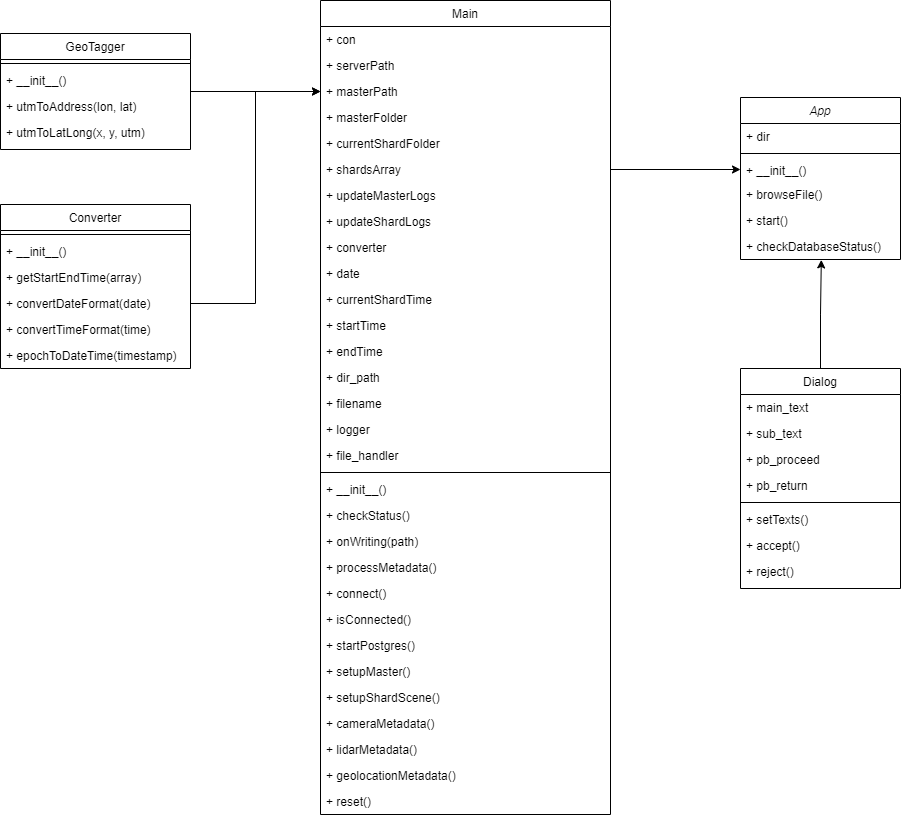

The diagram above was exported from draw.io. Its source (the exported page's mxGraphModel, read from the mxfile embedded in the PNG):
<mxGraphModel dx="3245" dy="1342" grid="1" gridSize="10" guides="1" tooltips="1" connect="1" arrows="1" fold="1" page="1" pageScale="1" pageWidth="827" pageHeight="1169" math="0" shadow="0">
  <root>
    <mxCell id="WIyWlLk6GJQsqaUBKTNV-0" />
    <mxCell id="WIyWlLk6GJQsqaUBKTNV-1" parent="WIyWlLk6GJQsqaUBKTNV-0" />
    <mxCell id="zkfFHV4jXpPFQw0GAbJ--0" value="App" style="swimlane;fontStyle=2;align=center;verticalAlign=top;childLayout=stackLayout;horizontal=1;startSize=26;horizontalStack=0;resizeParent=1;resizeLast=0;collapsible=1;marginBottom=0;rounded=0;shadow=0;strokeWidth=1;" parent="WIyWlLk6GJQsqaUBKTNV-1" vertex="1">
      <mxGeometry x="190" y="137" width="160" height="162" as="geometry">
        <mxRectangle x="230" y="140" width="160" height="26" as="alternateBounds" />
      </mxGeometry>
    </mxCell>
    <mxCell id="zkfFHV4jXpPFQw0GAbJ--2" value="+ dir" style="text;align=left;verticalAlign=top;spacingLeft=4;spacingRight=4;overflow=hidden;rotatable=0;points=[[0,0.5],[1,0.5]];portConstraint=eastwest;rounded=0;shadow=0;html=0;" parent="zkfFHV4jXpPFQw0GAbJ--0" vertex="1">
      <mxGeometry y="26" width="160" height="26" as="geometry" />
    </mxCell>
    <mxCell id="zkfFHV4jXpPFQw0GAbJ--4" value="" style="line;html=1;strokeWidth=1;align=left;verticalAlign=middle;spacingTop=-1;spacingLeft=3;spacingRight=3;rotatable=0;labelPosition=right;points=[];portConstraint=eastwest;" parent="zkfFHV4jXpPFQw0GAbJ--0" vertex="1">
      <mxGeometry y="52" width="160" height="8" as="geometry" />
    </mxCell>
    <mxCell id="zkfFHV4jXpPFQw0GAbJ--5" value="+ __init__()" style="text;align=left;verticalAlign=top;spacingLeft=4;spacingRight=4;overflow=hidden;rotatable=0;points=[[0,0.5],[1,0.5]];portConstraint=eastwest;" parent="zkfFHV4jXpPFQw0GAbJ--0" vertex="1">
      <mxGeometry y="60" width="160" height="24" as="geometry" />
    </mxCell>
    <mxCell id="7yBowejVHSvm8_5Gtd46-0" value="+ browseFile()" style="text;align=left;verticalAlign=top;spacingLeft=4;spacingRight=4;overflow=hidden;rotatable=0;points=[[0,0.5],[1,0.5]];portConstraint=eastwest;rounded=0;shadow=0;html=0;" parent="zkfFHV4jXpPFQw0GAbJ--0" vertex="1">
      <mxGeometry y="84" width="160" height="26" as="geometry" />
    </mxCell>
    <mxCell id="7yBowejVHSvm8_5Gtd46-1" value="+ start()" style="text;align=left;verticalAlign=top;spacingLeft=4;spacingRight=4;overflow=hidden;rotatable=0;points=[[0,0.5],[1,0.5]];portConstraint=eastwest;rounded=0;shadow=0;html=0;" parent="zkfFHV4jXpPFQw0GAbJ--0" vertex="1">
      <mxGeometry y="110" width="160" height="26" as="geometry" />
    </mxCell>
    <mxCell id="OHmUjMmjAXD1WKu7aPyC-0" value="+ checkDatabaseStatus()" style="text;align=left;verticalAlign=top;spacingLeft=4;spacingRight=4;overflow=hidden;rotatable=0;points=[[0,0.5],[1,0.5]];portConstraint=eastwest;rounded=0;shadow=0;html=0;" vertex="1" parent="zkfFHV4jXpPFQw0GAbJ--0">
      <mxGeometry y="136" width="160" height="26" as="geometry" />
    </mxCell>
    <mxCell id="OHmUjMmjAXD1WKu7aPyC-48" style="edgeStyle=orthogonalEdgeStyle;rounded=0;orthogonalLoop=1;jettySize=auto;html=1;exitX=0.5;exitY=0;exitDx=0;exitDy=0;entryX=0.505;entryY=1.016;entryDx=0;entryDy=0;entryPerimeter=0;" edge="1" parent="WIyWlLk6GJQsqaUBKTNV-1" source="zkfFHV4jXpPFQw0GAbJ--17" target="OHmUjMmjAXD1WKu7aPyC-0">
      <mxGeometry relative="1" as="geometry" />
    </mxCell>
    <mxCell id="zkfFHV4jXpPFQw0GAbJ--17" value="Dialog" style="swimlane;fontStyle=0;align=center;verticalAlign=top;childLayout=stackLayout;horizontal=1;startSize=26;horizontalStack=0;resizeParent=1;resizeLast=0;collapsible=1;marginBottom=0;rounded=0;shadow=0;strokeWidth=1;" parent="WIyWlLk6GJQsqaUBKTNV-1" vertex="1">
      <mxGeometry x="190" y="408" width="160" height="220" as="geometry">
        <mxRectangle x="550" y="140" width="160" height="26" as="alternateBounds" />
      </mxGeometry>
    </mxCell>
    <mxCell id="zkfFHV4jXpPFQw0GAbJ--18" value="+ main_text" style="text;align=left;verticalAlign=top;spacingLeft=4;spacingRight=4;overflow=hidden;rotatable=0;points=[[0,0.5],[1,0.5]];portConstraint=eastwest;" parent="zkfFHV4jXpPFQw0GAbJ--17" vertex="1">
      <mxGeometry y="26" width="160" height="26" as="geometry" />
    </mxCell>
    <mxCell id="zkfFHV4jXpPFQw0GAbJ--19" value="+ sub_text" style="text;align=left;verticalAlign=top;spacingLeft=4;spacingRight=4;overflow=hidden;rotatable=0;points=[[0,0.5],[1,0.5]];portConstraint=eastwest;rounded=0;shadow=0;html=0;" parent="zkfFHV4jXpPFQw0GAbJ--17" vertex="1">
      <mxGeometry y="52" width="160" height="26" as="geometry" />
    </mxCell>
    <mxCell id="zkfFHV4jXpPFQw0GAbJ--20" value="+ pb_proceed" style="text;align=left;verticalAlign=top;spacingLeft=4;spacingRight=4;overflow=hidden;rotatable=0;points=[[0,0.5],[1,0.5]];portConstraint=eastwest;rounded=0;shadow=0;html=0;" parent="zkfFHV4jXpPFQw0GAbJ--17" vertex="1">
      <mxGeometry y="78" width="160" height="26" as="geometry" />
    </mxCell>
    <mxCell id="zkfFHV4jXpPFQw0GAbJ--21" value="+ pb_return" style="text;align=left;verticalAlign=top;spacingLeft=4;spacingRight=4;overflow=hidden;rotatable=0;points=[[0,0.5],[1,0.5]];portConstraint=eastwest;rounded=0;shadow=0;html=0;" parent="zkfFHV4jXpPFQw0GAbJ--17" vertex="1">
      <mxGeometry y="104" width="160" height="26" as="geometry" />
    </mxCell>
    <mxCell id="zkfFHV4jXpPFQw0GAbJ--23" value="" style="line;html=1;strokeWidth=1;align=left;verticalAlign=middle;spacingTop=-1;spacingLeft=3;spacingRight=3;rotatable=0;labelPosition=right;points=[];portConstraint=eastwest;" parent="zkfFHV4jXpPFQw0GAbJ--17" vertex="1">
      <mxGeometry y="130" width="160" height="8" as="geometry" />
    </mxCell>
    <mxCell id="zkfFHV4jXpPFQw0GAbJ--24" value="+ setTexts()" style="text;align=left;verticalAlign=top;spacingLeft=4;spacingRight=4;overflow=hidden;rotatable=0;points=[[0,0.5],[1,0.5]];portConstraint=eastwest;" parent="zkfFHV4jXpPFQw0GAbJ--17" vertex="1">
      <mxGeometry y="138" width="160" height="26" as="geometry" />
    </mxCell>
    <mxCell id="zkfFHV4jXpPFQw0GAbJ--25" value="+ accept()" style="text;align=left;verticalAlign=top;spacingLeft=4;spacingRight=4;overflow=hidden;rotatable=0;points=[[0,0.5],[1,0.5]];portConstraint=eastwest;" parent="zkfFHV4jXpPFQw0GAbJ--17" vertex="1">
      <mxGeometry y="164" width="160" height="26" as="geometry" />
    </mxCell>
    <mxCell id="7yBowejVHSvm8_5Gtd46-2" value="+ reject()" style="text;align=left;verticalAlign=top;spacingLeft=4;spacingRight=4;overflow=hidden;rotatable=0;points=[[0,0.5],[1,0.5]];portConstraint=eastwest;" parent="zkfFHV4jXpPFQw0GAbJ--17" vertex="1">
      <mxGeometry y="190" width="160" height="26" as="geometry" />
    </mxCell>
    <mxCell id="OHmUjMmjAXD1WKu7aPyC-45" style="edgeStyle=orthogonalEdgeStyle;rounded=0;orthogonalLoop=1;jettySize=auto;html=1;exitX=1;exitY=0.5;exitDx=0;exitDy=0;entryX=0;entryY=0.5;entryDx=0;entryDy=0;" edge="1" parent="WIyWlLk6GJQsqaUBKTNV-1" source="7yBowejVHSvm8_5Gtd46-15" target="OHmUjMmjAXD1WKu7aPyC-14">
      <mxGeometry relative="1" as="geometry" />
    </mxCell>
    <mxCell id="7yBowejVHSvm8_5Gtd46-15" value="GeoTagger" style="swimlane;fontStyle=0;align=center;verticalAlign=top;childLayout=stackLayout;horizontal=1;startSize=26;horizontalStack=0;resizeParent=1;resizeLast=0;collapsible=1;marginBottom=0;rounded=0;shadow=0;strokeWidth=1;" parent="WIyWlLk6GJQsqaUBKTNV-1" vertex="1">
      <mxGeometry x="-550" y="73" width="190" height="116" as="geometry">
        <mxRectangle x="130" y="380" width="160" height="26" as="alternateBounds" />
      </mxGeometry>
    </mxCell>
    <mxCell id="7yBowejVHSvm8_5Gtd46-18" value="" style="line;html=1;strokeWidth=1;align=left;verticalAlign=middle;spacingTop=-1;spacingLeft=3;spacingRight=3;rotatable=0;labelPosition=right;points=[];portConstraint=eastwest;" parent="7yBowejVHSvm8_5Gtd46-15" vertex="1">
      <mxGeometry y="26" width="190" height="8" as="geometry" />
    </mxCell>
    <mxCell id="7yBowejVHSvm8_5Gtd46-19" value="+ __init__()" style="text;align=left;verticalAlign=top;spacingLeft=4;spacingRight=4;overflow=hidden;rotatable=0;points=[[0,0.5],[1,0.5]];portConstraint=eastwest;fontStyle=0" parent="7yBowejVHSvm8_5Gtd46-15" vertex="1">
      <mxGeometry y="34" width="190" height="26" as="geometry" />
    </mxCell>
    <mxCell id="7yBowejVHSvm8_5Gtd46-20" value="+ utmToAddress(lon, lat)" style="text;align=left;verticalAlign=top;spacingLeft=4;spacingRight=4;overflow=hidden;rotatable=0;points=[[0,0.5],[1,0.5]];portConstraint=eastwest;" parent="7yBowejVHSvm8_5Gtd46-15" vertex="1">
      <mxGeometry y="60" width="190" height="26" as="geometry" />
    </mxCell>
    <mxCell id="7yBowejVHSvm8_5Gtd46-56" value="+ utmToLatLong(x, y, utm)" style="text;align=left;verticalAlign=top;spacingLeft=4;spacingRight=4;overflow=hidden;rotatable=0;points=[[0,0.5],[1,0.5]];portConstraint=eastwest;" parent="7yBowejVHSvm8_5Gtd46-15" vertex="1">
      <mxGeometry y="86" width="190" height="26" as="geometry" />
    </mxCell>
    <mxCell id="OHmUjMmjAXD1WKu7aPyC-1" value="Converter" style="swimlane;fontStyle=0;align=center;verticalAlign=top;childLayout=stackLayout;horizontal=1;startSize=26;horizontalStack=0;resizeParent=1;resizeLast=0;collapsible=1;marginBottom=0;rounded=0;shadow=0;strokeWidth=1;" vertex="1" parent="WIyWlLk6GJQsqaUBKTNV-1">
      <mxGeometry x="-550" y="244" width="190" height="164" as="geometry">
        <mxRectangle x="130" y="380" width="160" height="26" as="alternateBounds" />
      </mxGeometry>
    </mxCell>
    <mxCell id="OHmUjMmjAXD1WKu7aPyC-2" value="" style="line;html=1;strokeWidth=1;align=left;verticalAlign=middle;spacingTop=-1;spacingLeft=3;spacingRight=3;rotatable=0;labelPosition=right;points=[];portConstraint=eastwest;" vertex="1" parent="OHmUjMmjAXD1WKu7aPyC-1">
      <mxGeometry y="26" width="190" height="8" as="geometry" />
    </mxCell>
    <mxCell id="OHmUjMmjAXD1WKu7aPyC-3" value="+ __init__()" style="text;align=left;verticalAlign=top;spacingLeft=4;spacingRight=4;overflow=hidden;rotatable=0;points=[[0,0.5],[1,0.5]];portConstraint=eastwest;fontStyle=0" vertex="1" parent="OHmUjMmjAXD1WKu7aPyC-1">
      <mxGeometry y="34" width="190" height="26" as="geometry" />
    </mxCell>
    <mxCell id="OHmUjMmjAXD1WKu7aPyC-4" value="+ getStartEndTime(array)" style="text;align=left;verticalAlign=top;spacingLeft=4;spacingRight=4;overflow=hidden;rotatable=0;points=[[0,0.5],[1,0.5]];portConstraint=eastwest;" vertex="1" parent="OHmUjMmjAXD1WKu7aPyC-1">
      <mxGeometry y="60" width="190" height="26" as="geometry" />
    </mxCell>
    <mxCell id="OHmUjMmjAXD1WKu7aPyC-5" value="+ convertDateFormat(date)" style="text;align=left;verticalAlign=top;spacingLeft=4;spacingRight=4;overflow=hidden;rotatable=0;points=[[0,0.5],[1,0.5]];portConstraint=eastwest;" vertex="1" parent="OHmUjMmjAXD1WKu7aPyC-1">
      <mxGeometry y="86" width="190" height="26" as="geometry" />
    </mxCell>
    <mxCell id="OHmUjMmjAXD1WKu7aPyC-7" value="+ convertTimeFormat(time)" style="text;align=left;verticalAlign=top;spacingLeft=4;spacingRight=4;overflow=hidden;rotatable=0;points=[[0,0.5],[1,0.5]];portConstraint=eastwest;" vertex="1" parent="OHmUjMmjAXD1WKu7aPyC-1">
      <mxGeometry y="112" width="190" height="26" as="geometry" />
    </mxCell>
    <mxCell id="OHmUjMmjAXD1WKu7aPyC-6" value="+ epochToDateTime(timestamp)" style="text;align=left;verticalAlign=top;spacingLeft=4;spacingRight=4;overflow=hidden;rotatable=0;points=[[0,0.5],[1,0.5]];portConstraint=eastwest;" vertex="1" parent="OHmUjMmjAXD1WKu7aPyC-1">
      <mxGeometry y="138" width="190" height="26" as="geometry" />
    </mxCell>
    <mxCell id="OHmUjMmjAXD1WKu7aPyC-8" value="Main" style="swimlane;fontStyle=0;align=center;verticalAlign=top;childLayout=stackLayout;horizontal=1;startSize=26;horizontalStack=0;resizeParent=1;resizeLast=0;collapsible=1;marginBottom=0;rounded=0;shadow=0;strokeWidth=1;" vertex="1" parent="WIyWlLk6GJQsqaUBKTNV-1">
      <mxGeometry x="-230" y="40" width="290" height="814" as="geometry">
        <mxRectangle x="130" y="380" width="160" height="26" as="alternateBounds" />
      </mxGeometry>
    </mxCell>
    <mxCell id="OHmUjMmjAXD1WKu7aPyC-9" value="+ con" style="text;align=left;verticalAlign=top;spacingLeft=4;spacingRight=4;overflow=hidden;rotatable=0;points=[[0,0.5],[1,0.5]];portConstraint=eastwest;" vertex="1" parent="OHmUjMmjAXD1WKu7aPyC-8">
      <mxGeometry y="26" width="290" height="26" as="geometry" />
    </mxCell>
    <mxCell id="OHmUjMmjAXD1WKu7aPyC-10" value="+ serverPath" style="text;align=left;verticalAlign=top;spacingLeft=4;spacingRight=4;overflow=hidden;rotatable=0;points=[[0,0.5],[1,0.5]];portConstraint=eastwest;rounded=0;shadow=0;html=0;" vertex="1" parent="OHmUjMmjAXD1WKu7aPyC-8">
      <mxGeometry y="52" width="290" height="26" as="geometry" />
    </mxCell>
    <mxCell id="OHmUjMmjAXD1WKu7aPyC-14" value="+ masterPath" style="text;align=left;verticalAlign=top;spacingLeft=4;spacingRight=4;overflow=hidden;rotatable=0;points=[[0,0.5],[1,0.5]];portConstraint=eastwest;rounded=0;shadow=0;html=0;" vertex="1" parent="OHmUjMmjAXD1WKu7aPyC-8">
      <mxGeometry y="78" width="290" height="26" as="geometry" />
    </mxCell>
    <mxCell id="OHmUjMmjAXD1WKu7aPyC-15" value="+ masterFolder" style="text;align=left;verticalAlign=top;spacingLeft=4;spacingRight=4;overflow=hidden;rotatable=0;points=[[0,0.5],[1,0.5]];portConstraint=eastwest;rounded=0;shadow=0;html=0;" vertex="1" parent="OHmUjMmjAXD1WKu7aPyC-8">
      <mxGeometry y="104" width="290" height="26" as="geometry" />
    </mxCell>
    <mxCell id="OHmUjMmjAXD1WKu7aPyC-16" value="+ currentShardFolder" style="text;align=left;verticalAlign=top;spacingLeft=4;spacingRight=4;overflow=hidden;rotatable=0;points=[[0,0.5],[1,0.5]];portConstraint=eastwest;rounded=0;shadow=0;html=0;" vertex="1" parent="OHmUjMmjAXD1WKu7aPyC-8">
      <mxGeometry y="130" width="290" height="26" as="geometry" />
    </mxCell>
    <mxCell id="OHmUjMmjAXD1WKu7aPyC-17" value="+ shardsArray" style="text;align=left;verticalAlign=top;spacingLeft=4;spacingRight=4;overflow=hidden;rotatable=0;points=[[0,0.5],[1,0.5]];portConstraint=eastwest;rounded=0;shadow=0;html=0;" vertex="1" parent="OHmUjMmjAXD1WKu7aPyC-8">
      <mxGeometry y="156" width="290" height="26" as="geometry" />
    </mxCell>
    <mxCell id="OHmUjMmjAXD1WKu7aPyC-11" value="+ updateMasterLogs" style="text;align=left;verticalAlign=top;spacingLeft=4;spacingRight=4;overflow=hidden;rotatable=0;points=[[0,0.5],[1,0.5]];portConstraint=eastwest;rounded=0;shadow=0;html=0;" vertex="1" parent="OHmUjMmjAXD1WKu7aPyC-8">
      <mxGeometry y="182" width="290" height="26" as="geometry" />
    </mxCell>
    <mxCell id="OHmUjMmjAXD1WKu7aPyC-12" value="+ updateShardLogs" style="text;align=left;verticalAlign=top;spacingLeft=4;spacingRight=4;overflow=hidden;rotatable=0;points=[[0,0.5],[1,0.5]];portConstraint=eastwest;rounded=0;shadow=0;html=0;" vertex="1" parent="OHmUjMmjAXD1WKu7aPyC-8">
      <mxGeometry y="208" width="290" height="26" as="geometry" />
    </mxCell>
    <mxCell id="OHmUjMmjAXD1WKu7aPyC-22" value="+ converter" style="text;align=left;verticalAlign=top;spacingLeft=4;spacingRight=4;overflow=hidden;rotatable=0;points=[[0,0.5],[1,0.5]];portConstraint=eastwest;rounded=0;shadow=0;html=0;" vertex="1" parent="OHmUjMmjAXD1WKu7aPyC-8">
      <mxGeometry y="234" width="290" height="26" as="geometry" />
    </mxCell>
    <mxCell id="OHmUjMmjAXD1WKu7aPyC-18" value="+ date" style="text;align=left;verticalAlign=top;spacingLeft=4;spacingRight=4;overflow=hidden;rotatable=0;points=[[0,0.5],[1,0.5]];portConstraint=eastwest;rounded=0;shadow=0;html=0;" vertex="1" parent="OHmUjMmjAXD1WKu7aPyC-8">
      <mxGeometry y="260" width="290" height="26" as="geometry" />
    </mxCell>
    <mxCell id="OHmUjMmjAXD1WKu7aPyC-19" value="+ currentShardTime" style="text;align=left;verticalAlign=top;spacingLeft=4;spacingRight=4;overflow=hidden;rotatable=0;points=[[0,0.5],[1,0.5]];portConstraint=eastwest;rounded=0;shadow=0;html=0;" vertex="1" parent="OHmUjMmjAXD1WKu7aPyC-8">
      <mxGeometry y="286" width="290" height="26" as="geometry" />
    </mxCell>
    <mxCell id="OHmUjMmjAXD1WKu7aPyC-20" value="+ startTime" style="text;align=left;verticalAlign=top;spacingLeft=4;spacingRight=4;overflow=hidden;rotatable=0;points=[[0,0.5],[1,0.5]];portConstraint=eastwest;rounded=0;shadow=0;html=0;" vertex="1" parent="OHmUjMmjAXD1WKu7aPyC-8">
      <mxGeometry y="312" width="290" height="26" as="geometry" />
    </mxCell>
    <mxCell id="OHmUjMmjAXD1WKu7aPyC-21" value="+ endTime" style="text;align=left;verticalAlign=top;spacingLeft=4;spacingRight=4;overflow=hidden;rotatable=0;points=[[0,0.5],[1,0.5]];portConstraint=eastwest;rounded=0;shadow=0;html=0;" vertex="1" parent="OHmUjMmjAXD1WKu7aPyC-8">
      <mxGeometry y="338" width="290" height="26" as="geometry" />
    </mxCell>
    <mxCell id="OHmUjMmjAXD1WKu7aPyC-23" value="+ dir_path" style="text;align=left;verticalAlign=top;spacingLeft=4;spacingRight=4;overflow=hidden;rotatable=0;points=[[0,0.5],[1,0.5]];portConstraint=eastwest;rounded=0;shadow=0;html=0;" vertex="1" parent="OHmUjMmjAXD1WKu7aPyC-8">
      <mxGeometry y="364" width="290" height="26" as="geometry" />
    </mxCell>
    <mxCell id="OHmUjMmjAXD1WKu7aPyC-24" value="+ filename" style="text;align=left;verticalAlign=top;spacingLeft=4;spacingRight=4;overflow=hidden;rotatable=0;points=[[0,0.5],[1,0.5]];portConstraint=eastwest;rounded=0;shadow=0;html=0;" vertex="1" parent="OHmUjMmjAXD1WKu7aPyC-8">
      <mxGeometry y="390" width="290" height="26" as="geometry" />
    </mxCell>
    <mxCell id="OHmUjMmjAXD1WKu7aPyC-25" value="+ logger" style="text;align=left;verticalAlign=top;spacingLeft=4;spacingRight=4;overflow=hidden;rotatable=0;points=[[0,0.5],[1,0.5]];portConstraint=eastwest;rounded=0;shadow=0;html=0;" vertex="1" parent="OHmUjMmjAXD1WKu7aPyC-8">
      <mxGeometry y="416" width="290" height="26" as="geometry" />
    </mxCell>
    <mxCell id="OHmUjMmjAXD1WKu7aPyC-26" value="+ file_handler" style="text;align=left;verticalAlign=top;spacingLeft=4;spacingRight=4;overflow=hidden;rotatable=0;points=[[0,0.5],[1,0.5]];portConstraint=eastwest;rounded=0;shadow=0;html=0;" vertex="1" parent="OHmUjMmjAXD1WKu7aPyC-8">
      <mxGeometry y="442" width="290" height="26" as="geometry" />
    </mxCell>
    <mxCell id="OHmUjMmjAXD1WKu7aPyC-27" value="" style="line;html=1;strokeWidth=1;align=left;verticalAlign=middle;spacingTop=-1;spacingLeft=3;spacingRight=3;rotatable=0;labelPosition=right;points=[];portConstraint=eastwest;" vertex="1" parent="OHmUjMmjAXD1WKu7aPyC-8">
      <mxGeometry y="468" width="290" height="8" as="geometry" />
    </mxCell>
    <mxCell id="OHmUjMmjAXD1WKu7aPyC-28" value="+ __init__()" style="text;align=left;verticalAlign=top;spacingLeft=4;spacingRight=4;overflow=hidden;rotatable=0;points=[[0,0.5],[1,0.5]];portConstraint=eastwest;fontStyle=0" vertex="1" parent="OHmUjMmjAXD1WKu7aPyC-8">
      <mxGeometry y="476" width="290" height="26" as="geometry" />
    </mxCell>
    <mxCell id="OHmUjMmjAXD1WKu7aPyC-30" value="+ checkStatus()" style="text;align=left;verticalAlign=top;spacingLeft=4;spacingRight=4;overflow=hidden;rotatable=0;points=[[0,0.5],[1,0.5]];portConstraint=eastwest;fontStyle=0" vertex="1" parent="OHmUjMmjAXD1WKu7aPyC-8">
      <mxGeometry y="502" width="290" height="26" as="geometry" />
    </mxCell>
    <mxCell id="OHmUjMmjAXD1WKu7aPyC-43" value="+ onWriting(path)" style="text;align=left;verticalAlign=top;spacingLeft=4;spacingRight=4;overflow=hidden;rotatable=0;points=[[0,0.5],[1,0.5]];portConstraint=eastwest;fontStyle=0" vertex="1" parent="OHmUjMmjAXD1WKu7aPyC-8">
      <mxGeometry y="528" width="290" height="26" as="geometry" />
    </mxCell>
    <mxCell id="OHmUjMmjAXD1WKu7aPyC-32" value="+ processMetadata()" style="text;align=left;verticalAlign=top;spacingLeft=4;spacingRight=4;overflow=hidden;rotatable=0;points=[[0,0.5],[1,0.5]];portConstraint=eastwest;fontStyle=0" vertex="1" parent="OHmUjMmjAXD1WKu7aPyC-8">
      <mxGeometry y="554" width="290" height="26" as="geometry" />
    </mxCell>
    <mxCell id="OHmUjMmjAXD1WKu7aPyC-33" value="+ connect()" style="text;align=left;verticalAlign=top;spacingLeft=4;spacingRight=4;overflow=hidden;rotatable=0;points=[[0,0.5],[1,0.5]];portConstraint=eastwest;fontStyle=0" vertex="1" parent="OHmUjMmjAXD1WKu7aPyC-8">
      <mxGeometry y="580" width="290" height="26" as="geometry" />
    </mxCell>
    <mxCell id="OHmUjMmjAXD1WKu7aPyC-34" value="+ isConnected()" style="text;align=left;verticalAlign=top;spacingLeft=4;spacingRight=4;overflow=hidden;rotatable=0;points=[[0,0.5],[1,0.5]];portConstraint=eastwest;fontStyle=0" vertex="1" parent="OHmUjMmjAXD1WKu7aPyC-8">
      <mxGeometry y="606" width="290" height="26" as="geometry" />
    </mxCell>
    <mxCell id="OHmUjMmjAXD1WKu7aPyC-35" value="+ startPostgres()" style="text;align=left;verticalAlign=top;spacingLeft=4;spacingRight=4;overflow=hidden;rotatable=0;points=[[0,0.5],[1,0.5]];portConstraint=eastwest;fontStyle=0" vertex="1" parent="OHmUjMmjAXD1WKu7aPyC-8">
      <mxGeometry y="632" width="290" height="26" as="geometry" />
    </mxCell>
    <mxCell id="OHmUjMmjAXD1WKu7aPyC-36" value="+ setupMaster()" style="text;align=left;verticalAlign=top;spacingLeft=4;spacingRight=4;overflow=hidden;rotatable=0;points=[[0,0.5],[1,0.5]];portConstraint=eastwest;fontStyle=0" vertex="1" parent="OHmUjMmjAXD1WKu7aPyC-8">
      <mxGeometry y="658" width="290" height="26" as="geometry" />
    </mxCell>
    <mxCell id="OHmUjMmjAXD1WKu7aPyC-37" value="+ setupShardScene()" style="text;align=left;verticalAlign=top;spacingLeft=4;spacingRight=4;overflow=hidden;rotatable=0;points=[[0,0.5],[1,0.5]];portConstraint=eastwest;fontStyle=0" vertex="1" parent="OHmUjMmjAXD1WKu7aPyC-8">
      <mxGeometry y="684" width="290" height="26" as="geometry" />
    </mxCell>
    <mxCell id="OHmUjMmjAXD1WKu7aPyC-38" value="+ cameraMetadata()" style="text;align=left;verticalAlign=top;spacingLeft=4;spacingRight=4;overflow=hidden;rotatable=0;points=[[0,0.5],[1,0.5]];portConstraint=eastwest;fontStyle=0" vertex="1" parent="OHmUjMmjAXD1WKu7aPyC-8">
      <mxGeometry y="710" width="290" height="26" as="geometry" />
    </mxCell>
    <mxCell id="OHmUjMmjAXD1WKu7aPyC-39" value="+ lidarMetadata()" style="text;align=left;verticalAlign=top;spacingLeft=4;spacingRight=4;overflow=hidden;rotatable=0;points=[[0,0.5],[1,0.5]];portConstraint=eastwest;fontStyle=0" vertex="1" parent="OHmUjMmjAXD1WKu7aPyC-8">
      <mxGeometry y="736" width="290" height="26" as="geometry" />
    </mxCell>
    <mxCell id="OHmUjMmjAXD1WKu7aPyC-40" value="+ geolocationMetadata()" style="text;align=left;verticalAlign=top;spacingLeft=4;spacingRight=4;overflow=hidden;rotatable=0;points=[[0,0.5],[1,0.5]];portConstraint=eastwest;fontStyle=0" vertex="1" parent="OHmUjMmjAXD1WKu7aPyC-8">
      <mxGeometry y="762" width="290" height="26" as="geometry" />
    </mxCell>
    <mxCell id="OHmUjMmjAXD1WKu7aPyC-41" value="+ reset()" style="text;align=left;verticalAlign=top;spacingLeft=4;spacingRight=4;overflow=hidden;rotatable=0;points=[[0,0.5],[1,0.5]];portConstraint=eastwest;fontStyle=0" vertex="1" parent="OHmUjMmjAXD1WKu7aPyC-8">
      <mxGeometry y="788" width="290" height="26" as="geometry" />
    </mxCell>
    <mxCell id="OHmUjMmjAXD1WKu7aPyC-46" style="edgeStyle=orthogonalEdgeStyle;rounded=0;orthogonalLoop=1;jettySize=auto;html=1;exitX=1;exitY=0.5;exitDx=0;exitDy=0;entryX=0;entryY=0.5;entryDx=0;entryDy=0;" edge="1" parent="WIyWlLk6GJQsqaUBKTNV-1" source="OHmUjMmjAXD1WKu7aPyC-5" target="OHmUjMmjAXD1WKu7aPyC-14">
      <mxGeometry relative="1" as="geometry">
        <mxPoint x="-310" y="240" as="targetPoint" />
      </mxGeometry>
    </mxCell>
    <mxCell id="OHmUjMmjAXD1WKu7aPyC-47" style="edgeStyle=orthogonalEdgeStyle;rounded=0;orthogonalLoop=1;jettySize=auto;html=1;exitX=1;exitY=0.5;exitDx=0;exitDy=0;entryX=0;entryY=0.5;entryDx=0;entryDy=0;" edge="1" parent="WIyWlLk6GJQsqaUBKTNV-1" source="OHmUjMmjAXD1WKu7aPyC-17" target="zkfFHV4jXpPFQw0GAbJ--5">
      <mxGeometry relative="1" as="geometry">
        <mxPoint x="180" y="190" as="targetPoint" />
      </mxGeometry>
    </mxCell>
  </root>
</mxGraphModel>